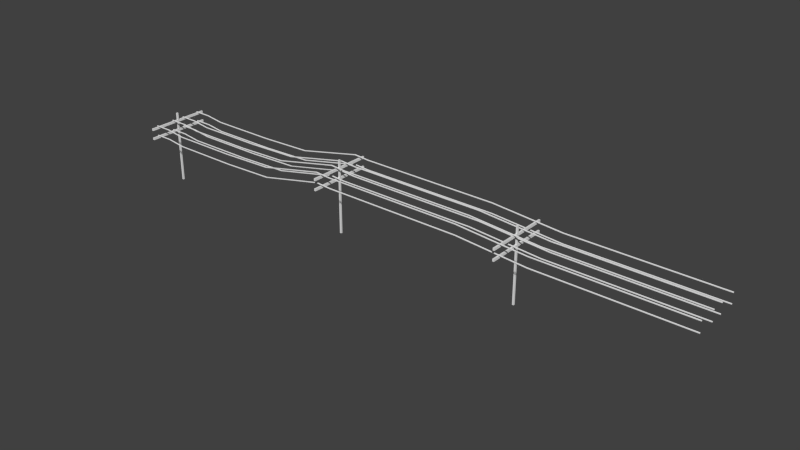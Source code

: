 # Source: Telegraph_Lines.blend  (saved by Blender 2.72.0; exported with 4.5.12 LTS)
import bpy
from mathutils import Matrix  # noqa: F401  (used for matrix-valued properties, if any)

bpy.ops.wm.read_factory_settings(use_empty=True)
scene = bpy.context.scene
scene.name = 'Scene'

# ---- collections
col_collection_1 = bpy.data.collections.new('Collection 1'); scene.collection.children.link(col_collection_1)

# ---- materials (node trees are filled in below, after node groups)
mat_material = bpy.data.materials.new('Material')
mat_material.alpha_threshold = 0.0
mat_material.use_transparent_shadow = False
mat_material.roughness = 0.5
mat_material.line_color = (0.0, 0.0, 0.0, 1.0)

# ---- material node trees

# ---- world
world_world = bpy.data.worlds.new('World'); scene.world = world_world
world_world.color = (0.05088, 0.05088, 0.05088)
world_world.use_sun_shadow = False
world_world.sun_shadow_jitter_overblur = 0.0
world_world.cycles.sampling_method = 'MANUAL'
world_world.cycles.sample_map_resolution = 256

# ---- meshes
me_cube_002 = bpy.data.meshes.new('Cube.002')
me_cube_002.from_pydata([(-0.4155, 31.68, 0.163), (20.63, 31.68, 0.163), (-0.4155, 31.18, 0.1344), (20.63, 31.18, 0.1344), (-0.4155, 30.38, 0.1453), (20.63, 30.38, 0.1453), (-0.4155, 30.38, 0.1807), (20.63, 30.38, 0.1807), (-0.4155, 31.18, 0.1916), (20.63, 31.18, 0.1916), (43.03, 31.68, 0.03539), (43.03, 31.18, 0.006796), (43.03, 30.38, 0.01772), (43.03, 30.38, 0.05306), (43.03, 31.18, 0.06398), (123.7, 31.68, 0.03539), (123.7, 31.18, 0.006795), (123.7, 30.38, 0.01772), (123.7, 30.38, 0.05306), (123.7, 31.18, 0.06398), (186.8, 31.68, 0.1177), (186.8, 31.18, 0.08916), (186.8, 30.38, 0.1001), (186.8, 30.38, 0.1354), (186.8, 31.18, 0.1463), (265.0, 31.68, 0.8179), (265.0, 31.18, 0.7893), (265.0, 30.38, 0.8002), (265.0, 30.38, 0.8355), (265.0, 31.18, 0.8464), (283.2, 31.68, 0.7629), (283.2, 31.18, 0.7344), (283.2, 30.38, 0.7453), (283.2, 30.38, 0.7806), (283.2, 31.18, 0.7915), (450.2, 31.68, 0.7629), (450.2, 31.18, 0.7344), (450.2, 30.39, 0.7453), (450.2, 30.39, 0.7806), (450.2, 31.18, 0.7915), (535.1, 31.68, 0.506), (535.1, 31.18, 0.4774), (535.1, 30.38, 0.4883), (535.1, 30.38, 0.5236), (535.1, 31.18, 0.5346), (-0.4155, -6.781, 0.163), (20.63, -6.781, 0.163), (-0.4155, -7.274, 0.1344), (20.63, -7.274, 0.1344), (-0.4155, -8.072, 0.1453), (20.63, -8.072, 0.1453), (-0.4155, -8.072, 0.1807), (20.63, -8.072, 0.1807), (-0.4155, -7.274, 0.1916), (20.63, -7.274, 0.1916), (-0.4155, -30.16, 0.163), (20.63, -30.16, 0.163), (-0.4155, -30.65, 0.1344), (20.63, -30.65, 0.1344), (-0.4155, -31.45, 0.1453), (20.63, -31.45, 0.1453), (-0.4155, -31.45, 0.1807), (20.63, -31.45, 0.1807), (-0.4155, -30.65, 0.1916), (20.63, -30.65, 0.1916), (-0.4155, -30.16, 0.6794), (20.63, -30.16, 0.6794), (-0.4155, -30.65, 0.6508), (20.63, -30.65, 0.6508), (-0.4155, -31.45, 0.6617), (20.63, -31.45, 0.6617), (-0.4155, -31.45, 0.6971), (20.63, -31.45, 0.6971), (-0.4155, -30.65, 0.708), (20.63, -30.65, 0.708), (-0.4155, -6.593, 0.6794), (20.63, -6.593, 0.6794), (-0.4155, -7.086, 0.6508), (20.63, -7.086, 0.6508), (-0.4155, -7.883, 0.6617), (20.63, -7.883, 0.6617), (-0.4155, -7.883, 0.6971), (20.63, -7.883, 0.6971), (-0.4155, -7.086, 0.708), (20.63, -7.086, 0.708), (-0.4155, 31.68, 0.6635), (20.63, 31.68, 0.6635), (-0.4155, 31.18, 0.6349), (20.63, 31.18, 0.6349), (-0.4155, 30.38, 0.6458), (20.63, 30.38, 0.6458), (-0.4155, 30.38, 0.6812), (20.63, 30.38, 0.6812), (-0.4155, 31.18, 0.6921), (20.63, 31.18, 0.6921), (-0.4155, 9.431, 0.163), (20.63, 9.431, 0.163), (-0.4155, 8.938, 0.1344), (20.63, 8.938, 0.1344), (-0.4155, 8.14, 0.1453), (20.63, 8.14, 0.1453), (-0.4155, 8.14, 0.1807), (20.63, 8.14, 0.1807), (-0.4155, 8.938, 0.1916), (20.63, 8.938, 0.1916), (-0.4155, 9.431, 0.6635), (20.63, 9.431, 0.6635), (-0.4155, 8.938, 0.6349), (20.63, 8.938, 0.6349), (-0.4155, 8.14, 0.6458), (20.63, 8.14, 0.6458), (-0.4155, 8.14, 0.6812), (20.63, 8.14, 0.6812), (-0.4155, 8.938, 0.6921), (20.63, 8.938, 0.6921), (43.03, -6.781, 0.03539), (43.03, -7.274, 0.006795), (43.03, -8.072, 0.01772), (43.03, -8.072, 0.05306), (43.03, -7.274, 0.06398), (43.03, -30.16, 0.03539), (43.03, -30.65, 0.006795), (43.03, -31.45, 0.01772), (43.03, -31.45, 0.05306), (43.03, -30.65, 0.06398), (43.03, -30.16, 0.5518), (43.03, -30.65, 0.5232), (43.03, -31.45, 0.5341), (43.03, -31.45, 0.5694), (43.03, -30.65, 0.5804), (43.03, -6.593, 0.5518), (43.03, -7.086, 0.5232), (43.03, -7.883, 0.5341), (43.03, -7.883, 0.5694), (43.03, -7.086, 0.5804), (43.03, 31.68, 0.5359), (43.03, 31.18, 0.5073), (43.03, 30.38, 0.5182), (43.03, 30.38, 0.5536), (43.03, 31.18, 0.5645), (43.03, 9.431, 0.03539), (43.03, 8.938, 0.006795), (43.03, 8.14, 0.01772), (43.03, 8.14, 0.05306), (43.03, 8.938, 0.06398), (43.03, 9.431, 0.5359), (43.03, 8.938, 0.5073), (43.03, 8.14, 0.5182), (43.03, 8.14, 0.5536), (43.03, 8.938, 0.5645), (123.7, -6.781, 0.03539), (123.7, -7.274, 0.006795), (123.7, -8.072, 0.01772), (123.7, -8.072, 0.05306), (123.7, -7.274, 0.06398), (123.7, -30.16, 0.03539), (123.7, -30.65, 0.006795), (123.7, -31.45, 0.01772), (123.7, -31.45, 0.05306), (123.7, -30.65, 0.06398), (123.7, -30.16, 0.5518), (123.7, -30.65, 0.5232), (123.7, -31.45, 0.5341), (123.7, -31.45, 0.5694), (123.7, -30.65, 0.5804), (123.7, -6.593, 0.5518), (123.7, -7.086, 0.5232), (123.7, -7.883, 0.5341), (123.7, -7.883, 0.5694), (123.7, -7.086, 0.5804), (123.7, 31.68, 0.5359), (123.7, 31.18, 0.5073), (123.7, 30.38, 0.5182), (123.7, 30.38, 0.5536), (123.7, 31.18, 0.5645), (123.7, 9.431, 0.03539), (123.7, 8.938, 0.006795), (123.7, 8.14, 0.01772), (123.7, 8.14, 0.05306), (123.7, 8.938, 0.06398), (123.7, 9.431, 0.5359), (123.7, 8.938, 0.5073), (123.7, 8.14, 0.5182), (123.7, 8.14, 0.5536), (123.7, 8.938, 0.5645), (186.8, -6.781, 0.1177), (186.8, -7.274, 0.08916), (186.8, -8.072, 0.1001), (186.8, -8.072, 0.1354), (186.8, -7.274, 0.1463), (186.8, -30.16, 0.1177), (186.8, -30.65, 0.08916), (186.8, -31.45, 0.1001), (186.8, -31.45, 0.1354), (186.8, -30.65, 0.1463), (186.8, -30.16, 0.6341), (186.8, -30.65, 0.6055), (186.8, -31.45, 0.6165), (186.8, -31.45, 0.6518), (186.8, -30.65, 0.6627), (186.8, -6.593, 0.6341), (186.8, -7.086, 0.6055), (186.8, -7.883, 0.6165), (186.8, -7.883, 0.6518), (186.8, -7.086, 0.6627), (186.8, 31.68, 0.6182), (186.8, 31.18, 0.5897), (186.8, 30.38, 0.6006), (186.8, 30.38, 0.6359), (186.8, 31.18, 0.6468), (186.8, 9.431, 0.1177), (186.8, 8.938, 0.08916), (186.8, 8.14, 0.1001), (186.8, 8.14, 0.1354), (186.8, 8.938, 0.1463), (186.8, 9.431, 0.6182), (186.8, 8.938, 0.5897), (186.8, 8.14, 0.6006), (186.8, 8.14, 0.6359), (186.8, 8.938, 0.6468), (265.0, -6.781, 0.8179), (265.0, -7.274, 0.7893), (265.0, -8.072, 0.8002), (265.0, -8.072, 0.8355), (265.0, -7.274, 0.8464), (265.0, -30.16, 0.8179), (265.0, -30.65, 0.7893), (265.0, -31.45, 0.8002), (265.0, -31.45, 0.8355), (265.0, -30.65, 0.8464), (265.0, -30.16, 1.334), (265.0, -30.65, 1.306), (265.0, -31.45, 1.317), (265.0, -31.45, 1.352), (265.0, -30.65, 1.363), (265.0, -6.593, 1.334), (265.0, -7.086, 1.306), (265.0, -7.883, 1.317), (265.0, -7.883, 1.352), (265.0, -7.086, 1.363), (265.0, 31.68, 1.318), (265.0, 31.18, 1.29), (265.0, 30.38, 1.301), (265.0, 30.38, 1.336), (265.0, 31.18, 1.347), (265.0, 9.431, 0.8179), (265.0, 8.938, 0.7893), (265.0, 8.14, 0.8002), (265.0, 8.14, 0.8355), (265.0, 8.938, 0.8464), (265.0, 9.431, 1.318), (265.0, 8.938, 1.29), (265.0, 8.14, 1.301), (265.0, 8.14, 1.336), (265.0, 8.938, 1.347), (283.2, -6.782, 0.7629), (283.2, -7.274, 0.7344), (283.2, -8.072, 0.7453), (283.2, -8.072, 0.7806), (283.2, -7.274, 0.7915), (283.2, -30.16, 0.7629), (283.2, -30.65, 0.7344), (283.2, -31.45, 0.7453), (283.2, -31.45, 0.7806), (283.2, -30.65, 0.7915), (283.2, -30.16, 1.279), (283.2, -30.65, 1.251), (283.2, -31.45, 1.262), (283.2, -31.45, 1.297), (283.2, -30.65, 1.308), (283.2, -6.593, 1.279), (283.2, -7.086, 1.251), (283.2, -7.883, 1.262), (283.2, -7.883, 1.297), (283.2, -7.086, 1.308), (283.2, 31.68, 1.263), (283.2, 31.18, 1.235), (283.2, 30.38, 1.246), (283.2, 30.38, 1.281), (283.2, 31.18, 1.292), (283.2, 9.431, 0.7629), (283.2, 8.938, 0.7344), (283.2, 8.14, 0.7453), (283.2, 8.14, 0.7806), (283.2, 8.938, 0.7915), (283.2, 9.431, 1.263), (283.2, 8.938, 1.235), (283.2, 8.14, 1.246), (283.2, 8.14, 1.281), (283.2, 8.938, 1.292), (450.2, -6.78, 0.7629), (450.2, -7.272, 0.7344), (450.2, -8.07, 0.7453), (450.2, -8.07, 0.7806), (450.2, -7.272, 0.7915), (450.2, -30.16, 0.7629), (450.2, -30.65, 0.7344), (450.2, -31.45, 0.7453), (450.2, -31.45, 0.7806), (450.2, -30.65, 0.7915), (450.2, -30.16, 1.279), (450.2, -30.65, 1.251), (450.2, -31.45, 1.262), (450.2, -31.45, 1.297), (450.2, -30.65, 1.308), (450.2, -6.591, 1.279), (450.2, -7.084, 1.251), (450.2, -7.881, 1.262), (450.2, -7.881, 1.297), (450.2, -7.084, 1.308), (450.2, 31.68, 1.263), (450.2, 31.18, 1.235), (450.2, 30.39, 1.246), (450.2, 30.39, 1.281), (450.2, 31.18, 1.292), (450.2, 9.433, 0.7629), (450.2, 8.94, 0.7344), (450.2, 8.142, 0.7453), (450.2, 8.142, 0.7806), (450.2, 8.94, 0.7915), (450.2, 9.433, 1.263), (450.2, 8.94, 1.235), (450.2, 8.142, 1.246), (450.2, 8.142, 1.281), (450.2, 8.94, 1.292), (535.1, -6.781, 0.506), (535.1, -7.274, 0.4774), (535.1, -8.072, 0.4883), (535.1, -8.072, 0.5236), (535.1, -7.274, 0.5346), (535.1, -30.16, 0.506), (535.1, -30.65, 0.4774), (535.1, -31.45, 0.4883), (535.1, -31.45, 0.5236), (535.1, -30.65, 0.5346), (535.1, -30.16, 1.022), (535.1, -30.65, 0.9938), (535.1, -31.45, 1.005), (535.1, -31.45, 1.04), (535.1, -30.65, 1.051), (535.1, -6.593, 1.022), (535.1, -7.086, 0.9938), (535.1, -7.883, 1.005), (535.1, -7.883, 1.04), (535.1, -7.086, 1.051), (535.1, 31.68, 1.006), (535.1, 31.18, 0.9779), (535.1, 30.38, 0.9888), (535.1, 30.38, 1.024), (535.1, 31.18, 1.035), (535.1, 9.431, 0.506), (535.1, 8.938, 0.4774), (535.1, 8.14, 0.4883), (535.1, 8.14, 0.5236), (535.1, 8.938, 0.5346), (535.1, 9.431, 1.006), (535.1, 8.938, 0.9779), (535.1, 8.14, 0.9888), (535.1, 8.14, 1.024), (535.1, 8.938, 1.035), (710.7, 31.68, 0.506), (710.7, 31.18, 0.4774), (710.7, 30.39, 0.4883), (710.7, 30.39, 0.5236), (710.7, 31.18, 0.5346), (710.7, -6.779, 0.506), (710.7, -7.272, 0.4774), (710.7, -8.069, 0.4883), (710.7, -8.069, 0.5236), (710.7, -7.272, 0.5346), (710.7, -30.15, 0.506), (710.7, -30.65, 0.4774), (710.7, -31.44, 0.4883), (710.7, -31.44, 0.5236), (710.7, -30.65, 0.5346), (710.7, -30.15, 1.022), (710.7, -30.65, 0.9938), (710.7, -31.44, 1.005), (710.7, -31.44, 1.04), (710.7, -30.65, 1.051), (710.7, -6.59, 1.022), (710.7, -7.083, 0.9938), (710.7, -7.881, 1.005), (710.7, -7.881, 1.04), (710.7, -7.083, 1.051), (710.7, 31.68, 1.006), (710.7, 31.18, 0.9779), (710.7, 30.39, 0.9888), (710.7, 30.39, 1.024), (710.7, 31.18, 1.035), (710.7, 9.433, 0.506), (710.7, 8.94, 0.4774), (710.7, 8.143, 0.4883), (710.7, 8.143, 0.5236), (710.7, 8.94, 0.5346), (710.7, 9.433, 1.006), (710.7, 8.94, 0.9779), (710.7, 8.143, 0.9888), (710.7, 8.143, 1.024), (710.7, 8.94, 1.035)], [], [(0, 1, 3, 2), (2, 3, 5, 4), (4, 5, 7, 6), (8, 9, 1, 0), (6, 7, 9, 8), (0, 2, 4, 6, 8), (11, 10, 15, 16), (1, 9, 14, 10), (9, 7, 13, 14), (3, 1, 10, 11), (7, 5, 12, 13), (5, 3, 11, 12), (10, 14, 19, 15), (12, 11, 16, 17), (13, 12, 17, 18), (14, 13, 18, 19), (18, 17, 22, 23), (19, 18, 23, 24), (16, 15, 20, 21), (15, 19, 24, 20), (17, 16, 21, 22), (28, 27, 32, 33), (24, 23, 28, 29), (21, 20, 25, 26), (20, 24, 29, 25), (22, 21, 26, 27), (23, 22, 27, 28), (31, 30, 35, 36), (29, 28, 33, 34), (26, 25, 30, 31), (25, 29, 34, 30), (27, 26, 31, 32), (35, 39, 44, 40), (30, 34, 39, 35), (32, 31, 36, 37), (33, 32, 37, 38), (34, 33, 38, 39), (352, 351, 391, 392), (37, 36, 41, 42), (38, 37, 42, 43), (39, 38, 43, 44), (36, 35, 40, 41), (45, 46, 48, 47), (47, 48, 50, 49), (49, 50, 52, 51), (62, 60, 122, 123), (53, 54, 46, 45), (51, 52, 54, 53), (45, 47, 49, 51, 53), (55, 56, 58, 57), (57, 58, 60, 59), (59, 60, 62, 61), (86, 94, 139, 135), (63, 64, 56, 55), (61, 62, 64, 63), (55, 57, 59, 61, 63), (65, 66, 68, 67), (67, 68, 70, 69), (69, 70, 72, 71), (58, 56, 120, 121), (73, 74, 66, 65), (71, 72, 74, 73), (65, 67, 69, 71, 73), (75, 76, 78, 77), (77, 78, 80, 79), (79, 80, 82, 81), (80, 78, 131, 132), (83, 84, 76, 75), (81, 82, 84, 83), (75, 77, 79, 81, 83), (85, 86, 88, 87), (87, 88, 90, 89), (89, 90, 92, 91), (104, 102, 143, 144), (93, 94, 86, 85), (91, 92, 94, 93), (85, 87, 89, 91, 93), (64, 62, 123, 124), (95, 96, 98, 97), (97, 98, 100, 99), (99, 100, 102, 101), (82, 80, 132, 133), (103, 104, 96, 95), (101, 102, 104, 103), (95, 97, 99, 101, 103), (105, 106, 108, 107), (107, 108, 110, 109), (109, 110, 112, 111), (96, 104, 144, 140), (113, 114, 106, 105), (111, 112, 114, 113), (105, 107, 109, 111, 113), (145, 149, 184, 180), (143, 142, 177, 178), (131, 130, 165, 166), (124, 123, 158, 159), (117, 116, 151, 152), (134, 133, 168, 169), (146, 145, 180, 181), (98, 96, 140, 141), (102, 100, 142, 143), (94, 92, 138, 139), (60, 58, 121, 122), (88, 86, 135, 136), (100, 98, 141, 142), (66, 74, 129, 125), (106, 114, 149, 145), (92, 90, 137, 138), (74, 72, 128, 129), (114, 112, 148, 149), (90, 88, 136, 137), (46, 54, 119, 115), (68, 66, 125, 126), (108, 106, 145, 146), (72, 70, 127, 128), (112, 110, 147, 148), (54, 52, 118, 119), (70, 68, 126, 127), (48, 46, 115, 116), (110, 108, 146, 147), (76, 84, 134, 130), (52, 50, 117, 118), (84, 82, 133, 134), (50, 48, 116, 117), (78, 76, 130, 131), (56, 64, 124, 120), (161, 160, 195, 196), (171, 170, 205, 206), (154, 153, 188, 189), (183, 182, 217, 218), (176, 175, 210, 211), (164, 163, 198, 199), (174, 173, 208, 209), (157, 156, 191, 192), (121, 120, 155, 156), (138, 137, 172, 173), (128, 127, 162, 163), (147, 146, 181, 182), (118, 117, 152, 153), (130, 134, 169, 165), (120, 124, 159, 155), (132, 131, 166, 167), (144, 143, 178, 179), (122, 121, 156, 157), (139, 138, 173, 174), (129, 128, 163, 164), (141, 140, 175, 176), (148, 147, 182, 183), (119, 118, 153, 154), (136, 135, 170, 171), (126, 125, 160, 161), (140, 144, 179, 175), (116, 115, 150, 151), (133, 132, 167, 168), (123, 122, 157, 158), (135, 139, 174, 170), (125, 129, 164, 160), (142, 141, 176, 177), (149, 148, 183, 184), (115, 119, 154, 150), (137, 136, 171, 172), (127, 126, 161, 162), (197, 196, 231, 232), (207, 206, 241, 242), (185, 189, 224, 220), (219, 218, 253, 254), (212, 211, 246, 247), (195, 199, 234, 230), (205, 209, 244, 240), (193, 192, 227, 228), (175, 179, 214, 210), (151, 150, 185, 186), (168, 167, 202, 203), (170, 174, 209, 205), (158, 157, 192, 193), (160, 164, 199, 195), (177, 176, 211, 212), (184, 183, 218, 219), (150, 154, 189, 185), (172, 171, 206, 207), (162, 161, 196, 197), (181, 180, 215, 216), (152, 151, 186, 187), (169, 168, 203, 204), (159, 158, 193, 194), (166, 165, 200, 201), (178, 177, 212, 213), (180, 184, 219, 215), (173, 172, 207, 208), (156, 155, 190, 191), (163, 162, 197, 198), (182, 181, 216, 217), (153, 152, 187, 188), (165, 169, 204, 200), (155, 159, 194, 190), (179, 178, 213, 214), (167, 166, 201, 202), (245, 249, 284, 280), (231, 230, 265, 266), (241, 240, 275, 276), (224, 223, 258, 259), (253, 252, 287, 288), (246, 245, 280, 281), (234, 233, 268, 269), (216, 215, 250, 251), (187, 186, 221, 222), (204, 203, 238, 239), (194, 193, 228, 229), (201, 200, 235, 236), (213, 212, 247, 248), (215, 219, 254, 250), (191, 190, 225, 226), (208, 207, 242, 243), (198, 197, 232, 233), (217, 216, 251, 252), (188, 187, 222, 223), (200, 204, 239, 235), (190, 194, 229, 225), (202, 201, 236, 237), (214, 213, 248, 249), (209, 208, 243, 244), (192, 191, 226, 227), (199, 198, 233, 234), (211, 210, 245, 246), (218, 217, 252, 253), (189, 188, 223, 224), (206, 205, 240, 241), (196, 195, 230, 231), (210, 214, 249, 245), (186, 185, 220, 221), (203, 202, 237, 238), (285, 289, 324, 320), (271, 270, 305, 306), (283, 282, 317, 318), (264, 263, 298, 299), (274, 273, 308, 309), (257, 256, 291, 292), (286, 285, 320, 321), (221, 220, 255, 256), (238, 237, 272, 273), (240, 244, 279, 275), (228, 227, 262, 263), (230, 234, 269, 265), (247, 246, 281, 282), (254, 253, 288, 289), (220, 224, 259, 255), (242, 241, 276, 277), (232, 231, 266, 267), (251, 250, 285, 286), (222, 221, 256, 257), (239, 238, 273, 274), (229, 228, 263, 264), (236, 235, 270, 271), (248, 247, 282, 283), (250, 254, 289, 285), (243, 242, 277, 278), (226, 225, 260, 261), (233, 232, 267, 268), (252, 251, 286, 287), (223, 222, 257, 258), (235, 239, 274, 270), (225, 229, 264, 260), (249, 248, 283, 284), (237, 236, 271, 272), (227, 226, 261, 262), (244, 243, 278, 279), (322, 321, 356, 357), (303, 302, 337, 338), (313, 312, 347, 348), (296, 295, 330, 331), (320, 324, 359, 355), (306, 305, 340, 341), (318, 317, 352, 353), (261, 260, 295, 296), (278, 277, 312, 313), (268, 267, 302, 303), (287, 286, 321, 322), (270, 274, 309, 305), (258, 257, 292, 293), (260, 264, 299, 295), (272, 271, 306, 307), (284, 283, 318, 319), (279, 278, 313, 314), (262, 261, 296, 297), (281, 280, 315, 316), (269, 268, 303, 304), (288, 287, 322, 323), (259, 258, 293, 294), (276, 275, 310, 311), (266, 265, 300, 301), (280, 284, 319, 315), (256, 255, 290, 291), (273, 272, 307, 308), (263, 262, 297, 298), (275, 279, 314, 310), (265, 269, 304, 300), (282, 281, 316, 317), (289, 288, 323, 324), (277, 276, 311, 312), (255, 259, 294, 290), (267, 266, 301, 302), (41, 40, 360, 361), (330, 334, 374, 370), (328, 327, 367, 368), (340, 344, 384, 380), (44, 43, 363, 364), (338, 337, 377, 378), (350, 354, 394, 390), (305, 309, 344, 340), (293, 292, 327, 328), (295, 299, 334, 330), (307, 306, 341, 342), (319, 318, 353, 354), (297, 296, 331, 332), (314, 313, 348, 349), (316, 315, 350, 351), (304, 303, 338, 339), (323, 322, 357, 358), (294, 293, 328, 329), (311, 310, 345, 346), (301, 300, 335, 336), (315, 319, 354, 350), (308, 307, 342, 343), (291, 290, 325, 326), (298, 297, 332, 333), (310, 314, 349, 345), (300, 304, 339, 335), (317, 316, 351, 352), (324, 323, 358, 359), (312, 311, 346, 347), (290, 294, 329, 325), (302, 301, 336, 337), (321, 320, 355, 356), (292, 291, 326, 327), (309, 308, 343, 344), (299, 298, 333, 334), (361, 360, 364, 363, 362), (366, 365, 369, 368, 367), (371, 370, 374, 373, 372), (376, 375, 379, 378, 377), (381, 380, 384, 383, 382), (386, 385, 389, 388, 387), (391, 390, 394, 393, 392), (396, 395, 399, 398, 397), (359, 358, 398, 399), (342, 341, 381, 382), (349, 348, 388, 389), (332, 331, 371, 372), (356, 355, 395, 396), (40, 44, 364, 360), (339, 338, 378, 379), (329, 328, 368, 369), (346, 345, 385, 386), (336, 335, 375, 376), (42, 41, 361, 362), (353, 352, 392, 393), (355, 359, 399, 395), (326, 325, 365, 366), (343, 342, 382, 383), (333, 332, 372, 373), (345, 349, 389, 385), (357, 356, 396, 397), (335, 339, 379, 375), (347, 346, 386, 387), (325, 329, 369, 365), (337, 336, 376, 377), (43, 42, 362, 363), (354, 353, 393, 394), (327, 326, 366, 367), (344, 343, 383, 384), (334, 333, 373, 374), (351, 350, 390, 391), (358, 357, 397, 398), (341, 340, 380, 381), (331, 330, 370, 371), (348, 347, 387, 388)])
me_cube_002.materials.append(mat_material)
me_cube_002.use_remesh_preserve_volume = False
me_cube_002.use_remesh_preserve_attributes = False
me_cube_002.use_mirror_vertex_groups = False
me_cube_002.update()
me_cube = bpy.data.meshes.new('Cube')
me_cube.from_pydata([(1.0, 1.0, -2.75), (1.0, -1.0, -2.75), (-1.0, -1.0, -2.75), (-1.0, 1.0, -2.75), (1.0, 1.0, 1.0), (1.0, -1.0, 1.0), (-1.0, -1.0, 1.0), (-1.0, 1.0, 1.0), (1.0, 1.0, 0.01865), (1.0, 1.0, 0.1355), (1.0, 1.0, 0.5172), (1.0, 1.0, 0.6341), (1.0, -1.0, 0.01865), (1.0, -1.0, 0.1355), (1.0, -1.0, 0.5172), (1.0, -1.0, 0.6341), (-1.0, -1.0, 0.01865), (-1.0, -1.0, 0.1355), (-1.0, -1.0, 0.5172), (-1.0, -1.0, 0.6341), (-1.0, 1.0, 0.01865), (-1.0, 1.0, 0.1355), (-1.0, 1.0, 0.5172), (-1.0, 1.0, 0.6341), (1.0, 39.05, 0.01865), (1.0, 39.05, 0.1355), (1.0, 39.05, 0.5172), (1.0, 39.05, 0.6341), (1.0, -39.05, 0.01865), (1.0, -39.05, 0.1355), (1.0, -39.05, 0.5172), (1.0, -39.05, 0.6341), (-1.0, -39.05, 0.01865), (-1.0, -39.05, 0.1355), (-1.0, -39.05, 0.5172), (-1.0, -39.05, 0.6341), (-1.0, 39.05, 0.01865), (-1.0, 39.05, 0.1355), (-1.0, 39.05, 0.5172), (-1.0, 39.05, 0.6341), (270.5, 1.0, -2.187), (270.5, -1.0, -2.187), (268.5, -1.0, -2.187), (268.5, 1.0, -2.187), (270.5, 1.0, 1.563), (270.5, -1.0, 1.563), (268.5, -1.0, 1.563), (268.5, 1.0, 1.563), (270.5, 1.0, 0.5815), (270.5, 1.0, 0.6984), (270.5, 1.0, 1.08), (270.5, 1.0, 1.197), (270.5, -1.0, 0.5815), (270.5, -1.0, 0.6984), (270.5, -1.0, 1.08), (270.5, -1.0, 1.197), (268.5, -1.0, 0.5815), (268.5, -1.0, 0.6984), (268.5, -1.0, 1.08), (268.5, -1.0, 1.197), (268.5, 1.0, 0.5815), (268.5, 1.0, 0.6984), (268.5, 1.0, 1.08), (268.5, 1.0, 1.197), (270.5, 39.05, 0.5815), (270.5, 39.05, 0.6984), (270.5, 39.05, 1.08), (270.5, 39.05, 1.197), (270.5, -39.05, 0.5815), (270.5, -39.05, 0.6984), (270.5, -39.05, 1.08), (270.5, -39.05, 1.197), (268.5, -39.05, 0.5815), (268.5, -39.05, 0.6984), (268.5, -39.05, 1.08), (268.5, -39.05, 1.197), (268.5, 39.05, 0.5815), (268.5, 39.05, 0.6984), (268.5, 39.05, 1.08), (268.5, 39.05, 1.197), (503.1, 1.0, -2.325), (503.1, -1.0, -2.325), (501.1, -1.0, -2.325), (501.1, 1.0, -2.325), (503.1, 1.0, 1.424), (503.1, -1.0, 1.424), (501.1, -1.0, 1.424), (501.1, 1.0, 1.424), (503.1, 1.0, 0.4431), (503.1, 1.0, 0.56), (503.1, 1.0, 0.9417), (503.1, 1.0, 1.059), (503.1, -1.0, 0.4431), (503.1, -1.0, 0.56), (503.1, -1.0, 0.9417), (503.1, -1.0, 1.059), (501.1, -1.0, 0.4431), (501.1, -1.0, 0.56), (501.1, -1.0, 0.9417), (501.1, -1.0, 1.059), (501.1, 1.0, 0.4431), (501.1, 1.0, 0.56), (501.1, 1.0, 0.9417), (501.1, 1.0, 1.059), (503.1, 39.05, 0.4431), (503.1, 39.05, 0.56), (503.1, 39.05, 0.9417), (503.1, 39.05, 1.059), (503.1, -39.05, 0.4431), (503.1, -39.05, 0.56), (503.1, -39.05, 0.9417), (503.1, -39.05, 1.059), (501.1, -39.05, 0.4431), (501.1, -39.05, 0.56), (501.1, -39.05, 0.9417), (501.1, -39.05, 1.059), (501.1, 39.05, 0.4431), (501.1, 39.05, 0.56), (501.1, 39.05, 0.9417), (501.1, 39.05, 1.059)], [], [(0, 1, 2, 3), (4, 7, 6, 5), (11, 4, 5, 15), (15, 5, 6, 19), (19, 6, 7, 23), (8, 0, 3, 20), (0, 8, 12, 1), (8, 9, 13, 12), (9, 10, 14, 13), (10, 11, 15, 14), (1, 12, 16, 2), (18, 14, 30, 34), (13, 14, 18, 17), (19, 18, 34, 35), (2, 16, 20, 3), (16, 17, 21, 20), (17, 18, 22, 21), (18, 19, 23, 22), (4, 11, 23, 7), (20, 21, 37, 36), (10, 9, 21, 22), (22, 23, 39, 38), (28, 29, 33, 32), (30, 31, 35, 34), (27, 26, 38, 39), (25, 24, 36, 37), (17, 16, 32, 33), (16, 12, 28, 32), (8, 20, 36, 24), (14, 15, 31, 30), (10, 22, 38, 26), (12, 13, 29, 28), (11, 10, 26, 27), (9, 8, 24, 25), (15, 19, 35, 31), (13, 17, 33, 29), (21, 9, 25, 37), (23, 11, 27, 39), (40, 41, 42, 43), (44, 47, 46, 45), (51, 44, 45, 55), (55, 45, 46, 59), (59, 46, 47, 63), (48, 40, 43, 60), (40, 48, 52, 41), (48, 49, 53, 52), (49, 50, 54, 53), (50, 51, 55, 54), (41, 52, 56, 42), (58, 54, 70, 74), (53, 54, 58, 57), (59, 58, 74, 75), (42, 56, 60, 43), (56, 57, 61, 60), (57, 58, 62, 61), (58, 59, 63, 62), (44, 51, 63, 47), (60, 61, 77, 76), (50, 49, 61, 62), (62, 63, 79, 78), (68, 69, 73, 72), (70, 71, 75, 74), (67, 66, 78, 79), (65, 64, 76, 77), (57, 56, 72, 73), (56, 52, 68, 72), (48, 60, 76, 64), (54, 55, 71, 70), (50, 62, 78, 66), (52, 53, 69, 68), (51, 50, 66, 67), (49, 48, 64, 65), (55, 59, 75, 71), (53, 57, 73, 69), (61, 49, 65, 77), (63, 51, 67, 79), (80, 81, 82, 83), (84, 87, 86, 85), (91, 84, 85, 95), (95, 85, 86, 99), (99, 86, 87, 103), (88, 80, 83, 100), (80, 88, 92, 81), (88, 89, 93, 92), (89, 90, 94, 93), (90, 91, 95, 94), (81, 92, 96, 82), (98, 94, 110, 114), (93, 94, 98, 97), (99, 98, 114, 115), (82, 96, 100, 83), (96, 97, 101, 100), (97, 98, 102, 101), (98, 99, 103, 102), (84, 91, 103, 87), (100, 101, 117, 116), (90, 89, 101, 102), (102, 103, 119, 118), (108, 109, 113, 112), (110, 111, 115, 114), (107, 106, 118, 119), (105, 104, 116, 117), (97, 96, 112, 113), (96, 92, 108, 112), (88, 100, 116, 104), (94, 95, 111, 110), (90, 102, 118, 106), (92, 93, 109, 108), (91, 90, 106, 107), (89, 88, 104, 105), (95, 99, 115, 111), (93, 97, 113, 109), (101, 89, 105, 117), (103, 91, 107, 119)])
me_cube.materials.append(mat_material)
me_cube.use_remesh_preserve_volume = False
me_cube.use_remesh_preserve_attributes = False
me_cube.use_mirror_vertex_groups = False
me_cube.update()

# ---- objects
ob_poles_001 = bpy.data.objects.new('Poles.001', me_cube_002)
ob_poles = bpy.data.objects.new('Poles', me_cube)

# ---- transforms, parenting, visibility, modifiers, constraints
ob_poles_001.location = (0.0, 0.0, 5.422)
ob_poles_001.scale = (0.1237, 0.1237, 2.936)
ob_poles_001.lock_rotations_4d = False
ob_poles_001.empty_display_type = 'ARROWS'
ob_poles_001.lineart.crease_threshold = 0.0
ob_poles.location = (0.0, 0.0, 5.422)
ob_poles.scale = (0.1237, 0.1237, 2.936)
ob_poles.lock_rotations_4d = False
ob_poles.empty_display_type = 'ARROWS'
ob_poles.lineart.crease_threshold = 0.0

# ---- collection membership
col_collection_1.objects.link(ob_poles_001)
col_collection_1.objects.link(ob_poles)

# ---- scene / render settings (as saved in the file)
scene.frame_start = 1; scene.frame_end = 250; scene.frame_set(1)
scene.render.engine = 'BLENDER_EEVEE_NEXT'
scene.render.resolution_percentage = 50
scene.render.dither_intensity = 0.0
scene.cycles.use_denoising = False
scene.cycles.samples = 10
scene.cycles.sampling_pattern = 'TABULATED_SOBOL'
scene.cycles.light_sampling_threshold = 0.0
scene.cycles.use_adaptive_sampling = False
scene.cycles.use_light_tree = False
scene.cycles.blur_glossy = 0.0
scene.cycles.pixel_filter_type = 'GAUSSIAN'
scene.cycles.sample_clamp_indirect = 0.0
scene.view_settings.view_transform = 'Standard'
bpy.context.view_layer.update()

# ---- added for rendering (the .blend has no active camera and no usable light): camera, sun
cam_auto = bpy.data.cameras.new('AutoCamera')
cam_auto.lens = 50.0
cam_auto.sensor_width = 36.0
cam_auto.clip_end = 1452.92
ob_auto_camera = bpy.data.objects.new('AutoCamera', cam_auto)
scene.collection.objects.link(ob_auto_camera)
ob_auto_camera.location = (126.689, -99.3452, 69.9098)
ob_auto_camera.rotation_euler = (1.09748, -7.21219e-08, 0.694738)
scene.camera = ob_auto_camera
light_auto_sun = bpy.data.lights.new('AutoSun', 'SUN')
light_auto_sun.energy = 3.0
light_auto_sun.angle = 0.0523599
ob_auto_sun = bpy.data.objects.new('AutoSun', light_auto_sun)
scene.collection.objects.link(ob_auto_sun)
ob_auto_sun.rotation_euler = (0.872665, 0.174533, 0.523599)
bpy.context.view_layer.update()
